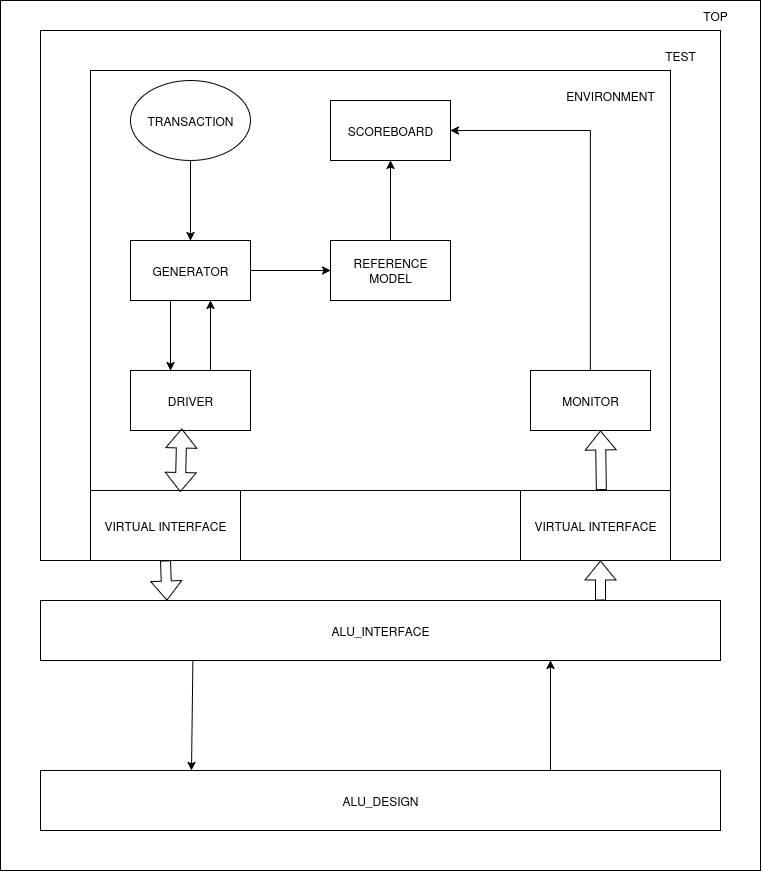

The diagram above was exported from draw.io. Its source (the exported page's mxGraphModel, read from the mxfile embedded in the PNG):
<mxGraphModel dx="1671" dy="567" grid="1" gridSize="10" guides="1" tooltips="1" connect="1" arrows="1" fold="1" page="1" pageScale="1" pageWidth="850" pageHeight="1100" math="0" shadow="0">
  <root>
    <mxCell id="0" />
    <mxCell id="1" parent="0" />
    <mxCell id="035JqumoKlJMLAXthtiJ-35" value="" style="rounded=0;whiteSpace=wrap;html=1;fillColor=none;" parent="1" vertex="1">
      <mxGeometry x="-40" y="280" width="760" height="870" as="geometry" />
    </mxCell>
    <mxCell id="035JqumoKlJMLAXthtiJ-34" value="" style="rounded=0;whiteSpace=wrap;html=1;fillColor=none;" parent="1" vertex="1">
      <mxGeometry y="310" width="680" height="530" as="geometry" />
    </mxCell>
    <mxCell id="035JqumoKlJMLAXthtiJ-33" value="" style="rounded=0;whiteSpace=wrap;html=1;fillColor=none;" parent="1" vertex="1">
      <mxGeometry x="50" y="350" width="580" height="420" as="geometry" />
    </mxCell>
    <mxCell id="035JqumoKlJMLAXthtiJ-13" value="" style="edgeStyle=orthogonalEdgeStyle;rounded=0;orthogonalLoop=1;jettySize=auto;html=1;fillColor=none;" parent="1" source="035JqumoKlJMLAXthtiJ-11" target="035JqumoKlJMLAXthtiJ-12" edge="1">
      <mxGeometry relative="1" as="geometry">
        <Array as="points">
          <mxPoint x="130" y="610" />
          <mxPoint x="130" y="610" />
        </Array>
      </mxGeometry>
    </mxCell>
    <mxCell id="035JqumoKlJMLAXthtiJ-17" value="" style="edgeStyle=orthogonalEdgeStyle;rounded=0;orthogonalLoop=1;jettySize=auto;html=1;fillColor=none;" parent="1" source="035JqumoKlJMLAXthtiJ-11" target="035JqumoKlJMLAXthtiJ-16" edge="1">
      <mxGeometry relative="1" as="geometry" />
    </mxCell>
    <mxCell id="035JqumoKlJMLAXthtiJ-11" value="GENERATOR" style="rounded=0;whiteSpace=wrap;html=1;fillColor=none;" parent="1" vertex="1">
      <mxGeometry x="90" y="520" width="120" height="60" as="geometry" />
    </mxCell>
    <mxCell id="035JqumoKlJMLAXthtiJ-23" value="" style="edgeStyle=orthogonalEdgeStyle;rounded=0;orthogonalLoop=1;jettySize=auto;html=1;fillColor=none;" parent="1" source="035JqumoKlJMLAXthtiJ-12" target="035JqumoKlJMLAXthtiJ-11" edge="1">
      <mxGeometry relative="1" as="geometry">
        <Array as="points">
          <mxPoint x="170" y="620" />
          <mxPoint x="170" y="620" />
        </Array>
      </mxGeometry>
    </mxCell>
    <mxCell id="035JqumoKlJMLAXthtiJ-12" value="DRIVER" style="rounded=0;whiteSpace=wrap;html=1;fillColor=none;" parent="1" vertex="1">
      <mxGeometry x="90" y="650" width="120" height="60" as="geometry" />
    </mxCell>
    <mxCell id="035JqumoKlJMLAXthtiJ-15" value="" style="edgeStyle=orthogonalEdgeStyle;rounded=0;orthogonalLoop=1;jettySize=auto;html=1;fillColor=none;" parent="1" source="035JqumoKlJMLAXthtiJ-14" target="035JqumoKlJMLAXthtiJ-11" edge="1">
      <mxGeometry relative="1" as="geometry" />
    </mxCell>
    <mxCell id="035JqumoKlJMLAXthtiJ-14" value="TRANSACTION" style="ellipse;whiteSpace=wrap;html=1;fillColor=none;" parent="1" vertex="1">
      <mxGeometry x="90" y="360" width="120" height="80" as="geometry" />
    </mxCell>
    <mxCell id="035JqumoKlJMLAXthtiJ-19" value="" style="edgeStyle=orthogonalEdgeStyle;rounded=0;orthogonalLoop=1;jettySize=auto;html=1;fillColor=none;" parent="1" source="035JqumoKlJMLAXthtiJ-16" target="035JqumoKlJMLAXthtiJ-18" edge="1">
      <mxGeometry relative="1" as="geometry" />
    </mxCell>
    <mxCell id="035JqumoKlJMLAXthtiJ-16" value="REFERENCE MODEL" style="whiteSpace=wrap;html=1;rounded=0;fillColor=none;" parent="1" vertex="1">
      <mxGeometry x="290" y="520" width="120" height="60" as="geometry" />
    </mxCell>
    <mxCell id="035JqumoKlJMLAXthtiJ-18" value="SCOREBOARD" style="whiteSpace=wrap;html=1;rounded=0;fillColor=none;" parent="1" vertex="1">
      <mxGeometry x="290" y="380" width="120" height="60" as="geometry" />
    </mxCell>
    <mxCell id="035JqumoKlJMLAXthtiJ-22" style="edgeStyle=orthogonalEdgeStyle;rounded=0;orthogonalLoop=1;jettySize=auto;html=1;entryX=1;entryY=0.5;entryDx=0;entryDy=0;fillColor=none;" parent="1" source="035JqumoKlJMLAXthtiJ-21" target="035JqumoKlJMLAXthtiJ-18" edge="1">
      <mxGeometry relative="1" as="geometry">
        <Array as="points">
          <mxPoint x="550" y="410" />
        </Array>
      </mxGeometry>
    </mxCell>
    <mxCell id="035JqumoKlJMLAXthtiJ-21" value="MONITOR" style="rounded=0;whiteSpace=wrap;html=1;fillColor=none;" parent="1" vertex="1">
      <mxGeometry x="490" y="650" width="120" height="60" as="geometry" />
    </mxCell>
    <mxCell id="035JqumoKlJMLAXthtiJ-36" value="VIRTUAL INTERFACE" style="rounded=0;whiteSpace=wrap;html=1;fillColor=none;" parent="1" vertex="1">
      <mxGeometry x="50" y="770" width="150" height="70" as="geometry" />
    </mxCell>
    <mxCell id="035JqumoKlJMLAXthtiJ-37" value="ALU_INTERFACE" style="rounded=0;whiteSpace=wrap;html=1;fillColor=none;" parent="1" vertex="1">
      <mxGeometry y="880" width="680" height="60" as="geometry" />
    </mxCell>
    <mxCell id="035JqumoKlJMLAXthtiJ-40" value="" style="shape=flexArrow;endArrow=classic;html=1;rounded=0;exitX=0.881;exitY=0.999;exitDx=0;exitDy=0;exitPerimeter=0;fillColor=none;" parent="1" source="035JqumoKlJMLAXthtiJ-33" edge="1">
      <mxGeometry width="50" height="50" relative="1" as="geometry">
        <mxPoint x="510" y="760" as="sourcePoint" />
        <mxPoint x="560" y="710" as="targetPoint" />
      </mxGeometry>
    </mxCell>
    <mxCell id="035JqumoKlJMLAXthtiJ-42" value="ALU_DESIGN" style="rounded=0;whiteSpace=wrap;html=1;fillColor=none;" parent="1" vertex="1">
      <mxGeometry y="1050" width="680" height="60" as="geometry" />
    </mxCell>
    <mxCell id="035JqumoKlJMLAXthtiJ-43" value="" style="endArrow=classic;html=1;rounded=0;exitX=0.257;exitY=0.99;exitDx=0;exitDy=0;exitPerimeter=0;fillColor=none;" parent="1" edge="1">
      <mxGeometry width="50" height="50" relative="1" as="geometry">
        <mxPoint x="152.37999999999977" y="940.0000000000001" as="sourcePoint" />
        <mxPoint x="151" y="1050" as="targetPoint" />
      </mxGeometry>
    </mxCell>
    <mxCell id="035JqumoKlJMLAXthtiJ-44" value="" style="shape=flexArrow;endArrow=classic;html=1;rounded=0;exitX=0.5;exitY=1;exitDx=0;exitDy=0;fillColor=none;entryX=0.186;entryY=0.002;entryDx=0;entryDy=0;entryPerimeter=0;" parent="1" source="035JqumoKlJMLAXthtiJ-36" target="035JqumoKlJMLAXthtiJ-37" edge="1">
      <mxGeometry width="50" height="50" relative="1" as="geometry">
        <mxPoint x="141" y="850" as="sourcePoint" />
        <mxPoint x="140" y="880" as="targetPoint" />
      </mxGeometry>
    </mxCell>
    <mxCell id="035JqumoKlJMLAXthtiJ-45" value="" style="shape=flexArrow;endArrow=classic;html=1;rounded=0;fillColor=none;" parent="1" edge="1">
      <mxGeometry width="50" height="50" relative="1" as="geometry">
        <mxPoint x="560" y="880" as="sourcePoint" />
        <mxPoint x="560" y="840" as="targetPoint" />
      </mxGeometry>
    </mxCell>
    <mxCell id="035JqumoKlJMLAXthtiJ-46" value="" style="endArrow=classic;html=1;rounded=0;exitX=0.75;exitY=0;exitDx=0;exitDy=0;entryX=0.75;entryY=1;entryDx=0;entryDy=0;fillColor=none;" parent="1" source="035JqumoKlJMLAXthtiJ-42" target="035JqumoKlJMLAXthtiJ-37" edge="1">
      <mxGeometry width="50" height="50" relative="1" as="geometry">
        <mxPoint x="410" y="930" as="sourcePoint" />
        <mxPoint x="460" y="880" as="targetPoint" />
      </mxGeometry>
    </mxCell>
    <mxCell id="035JqumoKlJMLAXthtiJ-47" value="ENVIRONMENT" style="text;align=center;fillColor=none;html=1;verticalAlign=middle;whiteSpace=wrap;rounded=0;" parent="1" vertex="1">
      <mxGeometry x="540" y="360" width="60" height="30" as="geometry" />
    </mxCell>
    <mxCell id="035JqumoKlJMLAXthtiJ-48" value="TEST" style="text;align=center;fillColor=none;html=1;verticalAlign=middle;whiteSpace=wrap;rounded=0;" parent="1" vertex="1">
      <mxGeometry x="610" y="320" width="60" height="30" as="geometry" />
    </mxCell>
    <mxCell id="035JqumoKlJMLAXthtiJ-49" value="TOP" style="text;align=center;fillColor=none;html=1;verticalAlign=middle;whiteSpace=wrap;rounded=0;" parent="1" vertex="1">
      <mxGeometry x="630" y="280" width="90" height="30" as="geometry" />
    </mxCell>
    <mxCell id="035JqumoKlJMLAXthtiJ-50" value="" style="shape=flexArrow;endArrow=classic;startArrow=classic;html=1;rounded=0;exitX=0.598;exitY=0.022;exitDx=0;exitDy=0;exitPerimeter=0;entryX=0.426;entryY=0.967;entryDx=0;entryDy=0;entryPerimeter=0;fillColor=none;" parent="1" source="035JqumoKlJMLAXthtiJ-36" target="035JqumoKlJMLAXthtiJ-12" edge="1">
      <mxGeometry width="100" height="100" relative="1" as="geometry">
        <mxPoint x="280" y="970" as="sourcePoint" />
        <mxPoint x="380" y="870" as="targetPoint" />
      </mxGeometry>
    </mxCell>
    <mxCell id="035JqumoKlJMLAXthtiJ-51" value="VIRTUAL INTERFACE" style="rounded=0;whiteSpace=wrap;html=1;fillColor=none;" parent="1" vertex="1">
      <mxGeometry x="480" y="770" width="150" height="70" as="geometry" />
    </mxCell>
  </root>
</mxGraphModel>